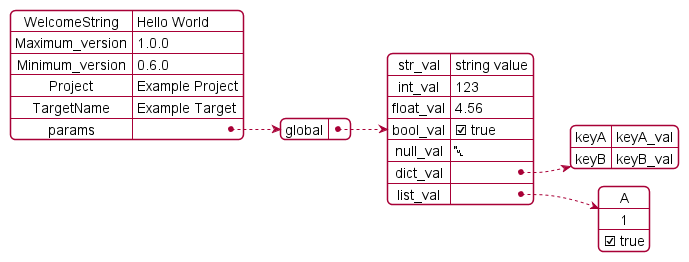

The diagram above was rendered by PlantUML. Its source (embedded in the PNG):
@startjson
{
  "WelcomeString"   : "Hello World",

  "Maximum_version" : "1.0.0",
  "Minimum_version" : "0.6.0",

  "Project"         : "Example Project",
  "TargetName"      : "Example Target",

  "params" : {
               "global" : {
                            "str_val"   : "string value",
                            "int_val"   : 123,
                            "float_val" : 4.56,
                            "bool_val"  : true,
                            "null_val"  : null,
                            "dict_val"  : {"keyA" : "keyA_val", "keyB" : "keyB_val"},
                            "list_val"  : ["A", 1, true]}
              }
}
@endjson